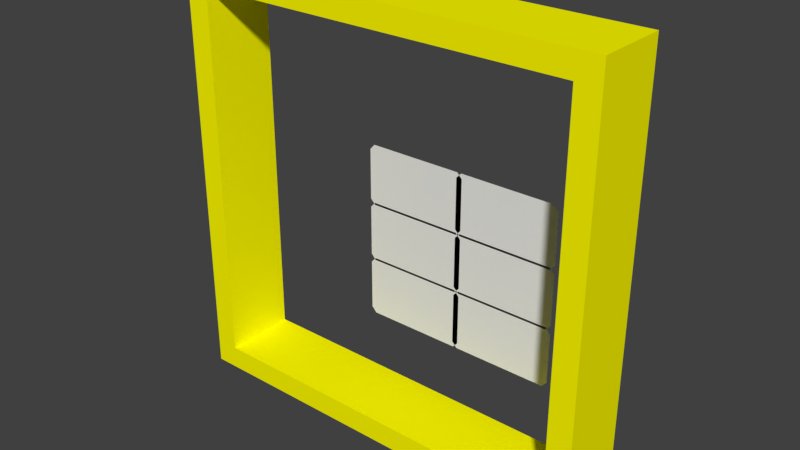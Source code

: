 # Source: highlights.blend  (saved by Blender 2.77.0; exported with 4.5.12 LTS)
import bpy
from mathutils import Matrix  # noqa: F401  (used for matrix-valued properties, if any)

bpy.ops.wm.read_factory_settings(use_empty=True)
scene = bpy.context.scene
scene.name = 'Scene'

# ---- collections
col_collection_1 = bpy.data.collections.new('Collection 1'); scene.collection.children.link(col_collection_1)

# ---- materials (node trees are filled in below, after node groups)
mat_phong1 = bpy.data.materials.new('phong1')
mat_phong1.alpha_threshold = 0.0
mat_phong1.use_transparent_shadow = False
mat_phong1.diffuse_color = (1.0, 0.9615, 0.0, 1.0)
mat_phong1.specular_color = (0.0, 0.0, 0.0)
mat_phong1.roughness = 0.5

# ---- material node trees

# ---- world
world_world = bpy.data.worlds.new('World'); scene.world = world_world
world_world.color = (0.05088, 0.05088, 0.05088)
world_world.use_sun_shadow = False
world_world.sun_shadow_jitter_overblur = 0.0
world_world.cycles.sampling_method = 'MANUAL'

# ---- meshes
me_cube_039 = bpy.data.meshes.new('Cube.039')
me_cube_039.from_pydata([(-3.392, 2.495, -3.858), (-3.392, 2.495, -7.116), (1.669, 2.495, -3.858), (1.669, 2.495, -7.116), (-3.654, 2.495, -6.832), (1.931, 2.495, -6.832), (-3.654, 2.495, -4.143), (1.931, 2.495, -4.143)], [], [(4, 5, 7, 6), (1, 3, 5, 4), (2, 0, 6, 7)])
_uv = me_cube_039.uv_layers.new(name='UVMap')
_uv.uv.foreach_set('vector', [0.8034, 0.6992, 0.263, 0.6886, 0.2662, 0.4727, 0.8104, 0.4657, 0.76, 0.7417, 0.3163, 0.7383, 0.263, 0.6886, 0.8034, 0.6992, 0.3115, 0.4244, 0.7571, 0.4316, 0.8104, 0.4657, 0.2662, 0.4727])
me_cube_039.use_remesh_preserve_volume = False
me_cube_039.use_remesh_preserve_attributes = False
me_cube_039.use_mirror_vertex_groups = False
me_cube_039.update()
me_cube_038 = bpy.data.meshes.new('Cube.038')
me_cube_038.from_pydata([(1.886, 2.495, -3.858), (1.886, 2.495, -7.116), (6.946, 2.495, -3.858), (6.946, 2.495, -7.116), (1.623, 2.495, -6.832), (7.209, 2.495, -6.832), (1.623, 2.495, -4.143), (7.209, 2.495, -4.143)], [], [(4, 5, 7, 6), (1, 3, 5, 4), (2, 0, 6, 7)])
_uv = me_cube_038.uv_layers.new(name='UVMap')
_uv.uv.foreach_set('vector', [0.8034, 0.6992, 0.263, 0.6886, 0.2662, 0.4727, 0.8104, 0.4657, 0.76, 0.7417, 0.3163, 0.7383, 0.263, 0.6886, 0.8034, 0.6992, 0.3115, 0.4244, 0.7571, 0.4316, 0.8104, 0.4657, 0.2662, 0.4727])
me_cube_038.use_remesh_preserve_volume = False
me_cube_038.use_remesh_preserve_attributes = False
me_cube_038.use_mirror_vertex_groups = False
me_cube_038.update()
me_cube_037 = bpy.data.meshes.new('Cube.037')
me_cube_037.from_pydata([(-3.392, 2.495, -0.7084), (-3.392, 2.495, -3.966), (1.669, 2.495, -0.7084), (1.669, 2.495, -3.966), (-3.654, 2.495, -3.682), (1.931, 2.495, -3.682), (-3.654, 2.495, -0.9926), (1.931, 2.495, -0.9926)], [], [(4, 5, 7, 6), (1, 3, 5, 4), (2, 0, 6, 7)])
_uv = me_cube_037.uv_layers.new(name='UVMap')
_uv.uv.foreach_set('vector', [0.8034, 0.6992, 0.263, 0.6886, 0.2662, 0.4727, 0.8104, 0.4657, 0.76, 0.7417, 0.3163, 0.7383, 0.263, 0.6886, 0.8034, 0.6992, 0.3115, 0.4244, 0.7571, 0.4316, 0.8104, 0.4657, 0.2662, 0.4727])
me_cube_037.use_remesh_preserve_volume = False
me_cube_037.use_remesh_preserve_attributes = False
me_cube_037.use_mirror_vertex_groups = False
me_cube_037.update()
me_cube_036 = bpy.data.meshes.new('Cube.036')
me_cube_036.from_pydata([(1.886, 2.495, -0.7084), (1.886, 2.495, -3.966), (6.946, 2.495, -0.7084), (6.946, 2.495, -3.966), (1.623, 2.495, -3.682), (7.209, 2.495, -3.682), (1.623, 2.495, -0.9926), (7.209, 2.495, -0.9926)], [], [(4, 5, 7, 6), (1, 3, 5, 4), (2, 0, 6, 7)])
_uv = me_cube_036.uv_layers.new(name='UVMap')
_uv.uv.foreach_set('vector', [0.8034, 0.6992, 0.263, 0.6886, 0.2662, 0.4727, 0.8104, 0.4657, 0.76, 0.7417, 0.3163, 0.7383, 0.263, 0.6886, 0.8034, 0.6992, 0.3115, 0.4244, 0.7571, 0.4316, 0.8104, 0.4657, 0.2662, 0.4727])
me_cube_036.use_remesh_preserve_volume = False
me_cube_036.use_remesh_preserve_attributes = False
me_cube_036.use_mirror_vertex_groups = False
me_cube_036.update()
me_cube_035 = bpy.data.meshes.new('Cube.035')
me_cube_035.from_pydata([(-3.392, 2.495, 2.442), (-3.392, 2.495, -0.8163), (1.669, 2.495, 2.442), (1.669, 2.495, -0.8163), (-3.654, 2.495, -0.5321), (1.931, 2.495, -0.5321), (-3.654, 2.495, 2.157), (1.931, 2.495, 2.157)], [], [(4, 5, 7, 6), (1, 3, 5, 4), (2, 0, 6, 7)])
_uv = me_cube_035.uv_layers.new(name='UVMap')
_uv.uv.foreach_set('vector', [0.8034, 0.6992, 0.263, 0.6886, 0.2662, 0.4727, 0.8104, 0.4657, 0.76, 0.7417, 0.3163, 0.7383, 0.263, 0.6886, 0.8034, 0.6992, 0.3115, 0.4244, 0.7571, 0.4316, 0.8104, 0.4657, 0.2662, 0.4727])
me_cube_035.use_remesh_preserve_volume = False
me_cube_035.use_remesh_preserve_attributes = False
me_cube_035.use_mirror_vertex_groups = False
me_cube_035.update()
me_cube_034 = bpy.data.meshes.new('Cube.034')
me_cube_034.from_pydata([(1.886, 2.495, 2.442), (1.886, 2.495, -0.8163), (6.946, 2.495, 2.442), (6.946, 2.495, -0.8163), (1.623, 2.495, -0.5321), (7.209, 2.495, -0.5321), (1.623, 2.495, 2.157), (7.209, 2.495, 2.157)], [], [(4, 5, 7, 6), (1, 3, 5, 4), (2, 0, 6, 7)])
_uv = me_cube_034.uv_layers.new(name='UVMap')
_uv.uv.foreach_set('vector', [0.8034, 0.6992, 0.263, 0.6886, 0.2662, 0.4727, 0.8104, 0.4657, 0.76, 0.7417, 0.3163, 0.7383, 0.263, 0.6886, 0.8034, 0.6992, 0.3115, 0.4244, 0.7571, 0.4316, 0.8104, 0.4657, 0.2662, 0.4727])
me_cube_034.use_remesh_preserve_volume = False
me_cube_034.use_remesh_preserve_attributes = False
me_cube_034.use_mirror_vertex_groups = False
me_cube_034.update()
me_untitled = bpy.data.meshes.new('Untitled')
me_untitled.from_pydata([(-11.19, -1.759, 11.19), (11.19, -1.759, 11.19), (-11.19, -1.759, -11.19), (11.19, -1.759, -11.19), (-11.19, 2.068, 11.19), (11.19, 2.068, 11.19), (-11.19, 2.068, -11.19), (11.19, 2.068, -11.19), (-9.943, 2.068, 9.949), (9.943, 2.068, 9.949), (-9.943, 2.068, -9.949), (9.943, 2.068, -9.949), (-9.943, -1.759, 9.949), (9.943, -1.759, 9.949), (-9.943, -1.759, -9.949), (9.943, -1.759, -9.949), (-11.19, -1.759, 11.19), (11.19, -1.759, 11.19), (-11.19, -1.759, -11.19), (11.19, -1.759, -11.19)], [], [(1, 0, 4, 5), (0, 2, 6, 4), (3, 1, 5, 7), (2, 3, 7, 6), (5, 4, 8, 9), (4, 6, 10, 8), (7, 5, 9, 11), (6, 7, 11, 10), (9, 8, 12, 13), (8, 10, 14, 12), (11, 9, 13, 15), (10, 11, 15, 14), (12, 16, 17, 13), (14, 18, 16, 12), (13, 17, 19, 15), (15, 19, 18, 14)])
me_untitled.polygons.foreach_set('use_smooth', [True] * 16)
_k = set([(0, 4), (1, 5), (2, 6), (3, 7), (4, 5), (4, 6), (5, 7), (6, 7), (8, 9), (8, 10), (8, 12), (9, 11), (9, 13), (10, 11), (10, 14), (11, 15), (12, 13), (12, 14), (13, 15), (14, 15)])
me_untitled.attributes.new('sharp_edge', 'BOOLEAN', 'EDGE').data.foreach_set('value', [ (min(e.vertices), max(e.vertices)) in _k for e in me_untitled.edges])
_uv = me_untitled.uv_layers.new(name='map1')
_uv.uv.foreach_set('vector', [0.0, 0.0, 1.0, 0.0, 1.0, 1.0, 0.0, 1.0, 0.0, 0.0, 1.0, 0.0, 1.0, 1.0, 0.0, 1.0, 0.0, 0.0, 1.0, 0.0, 1.0, 1.0, 0.0, 1.0, 0.0, 0.0, 1.0, 0.0, 1.0, 1.0, 0.0, 1.0, 0.0, 0.0, 1.0, 0.0, 1.0, 1.0, 0.0, 1.0, 0.0, 0.0, 1.0, 0.0, 1.0, 1.0, 0.0, 1.0, 0.0, 0.0, 1.0, 0.0, 1.0, 1.0, 0.0, 1.0, 0.0, 0.0, 1.0, 0.0, 1.0, 1.0, 0.0, 1.0, 0.0, 0.0, 1.0, 0.0, 1.0, 1.0, 0.0, 1.0, 0.0, 0.0, 1.0, 0.0, 1.0, 1.0, 0.0, 1.0, 0.0, 0.0, 1.0, 0.0, 1.0, 1.0, 0.0, 1.0, 0.0, 0.0, 1.0, 0.0, 1.0, 1.0, 0.0, 1.0, 0.0, 0.0, 0.0, 1.0, 1.0, 1.0, 1.0, 0.0, 0.0, 0.0, 0.0, 1.0, 1.0, 1.0, 1.0, 0.0, 0.0, 0.0, 0.0, 1.0, 1.0, 1.0, 1.0, 0.0, 0.0, 0.0, 0.0, 1.0, 1.0, 1.0, 1.0, 0.0])
me_untitled.materials.append(mat_phong1)
me_untitled.use_remesh_preserve_volume = False
me_untitled.use_remesh_preserve_attributes = False
me_untitled.use_mirror_vertex_groups = False
me_untitled.update()
me_untitled.normals_split_custom_set([tuple(v) for v in zip(*[iter([0.0, -1.994e-06, -1.0, 0.0, -1.994e-06, -1.0, 0.0, -1.994e-06, -1.0, 0.0, -1.994e-06, -1.0, 1.0, 1.781e-07, 0.0, 1.0, 1.781e-07, 0.0, 1.0, 1.781e-07, 0.0, 1.0, 1.781e-07, 0.0, -1.0, 1.781e-07, 0.0, -1.0, 1.781e-07, 0.0, -1.0, 1.781e-07, 0.0, -1.0, 1.781e-07, 0.0, 0.0, -1.994e-06, 1.0, 0.0, -1.994e-06, 1.0, 0.0, -1.994e-06, 1.0, 0.0, -1.994e-06, 1.0, 0.0, -1.0, 0.0, 0.0, -1.0, 0.0, 0.0, -1.0, 0.0, 0.0, -1.0, 0.0, 0.0, -1.0, 0.0, 0.0, -1.0, 0.0, 0.0, -1.0, 0.0, 0.0, -1.0, 0.0, 0.0, -1.0, 0.0, 0.0, -1.0, 0.0, 0.0, -1.0, 0.0, 0.0, -1.0, 0.0, 0.0, -1.0, 0.0, 0.0, -1.0, 0.0, 0.0, -1.0, 0.0, 0.0, -1.0, 0.0, 0.0, 0.0, 1.0, 0.0, 0.0, 1.0, 0.0, 0.0, 1.0, 0.0, 0.0, 1.0, -1.0, 0.0, 0.0, -1.0, 0.0, 0.0, -1.0, 0.0, 0.0, -1.0, 0.0, 0.0, 1.0, 0.0, 0.0, 1.0, 0.0, 0.0, 1.0, 0.0, 0.0, 1.0, 0.0, 0.0, 0.0, 1.994e-06, -1.0, 0.0, 1.994e-06, -1.0, 0.0, 1.994e-06, -1.0, 0.0, 1.994e-06, -1.0, -1.142e-06, 1.0, 1.147e-06, -1.147e-06, 1.0, 1.143e-06, 1.147e-06, 1.0, 1.143e-06, 1.142e-06, 1.0, 1.147e-06, -1.142e-06, 1.0, -1.147e-06, -1.147e-06, 1.0, -1.143e-06, -1.147e-06, 1.0, 1.143e-06, -1.142e-06, 1.0, 1.147e-06, 1.142e-06, 1.0, 1.147e-06, 1.147e-06, 1.0, 1.143e-06, 1.147e-06, 1.0, -1.143e-06, 1.142e-06, 1.0, -1.147e-06, 1.142e-06, 1.0, -1.147e-06, 1.147e-06, 1.0, -1.143e-06, -1.147e-06, 1.0, -1.143e-06, -1.142e-06, 1.0, -1.147e-06])] * 3)])

# ---- objects
ob_button6highlight = bpy.data.objects.new('Button6Highlight', me_cube_039)
ob_button5highlight = bpy.data.objects.new('Button5Highlight', me_cube_038)
ob_button4highlight = bpy.data.objects.new('Button4Highlight', me_cube_037)
ob_button3highlight = bpy.data.objects.new('Button3Highlight', me_cube_036)
ob_button2highlight = bpy.data.objects.new('Button2Highlight', me_cube_035)
ob_button1highlight = bpy.data.objects.new('Button1Highlight', me_cube_034)
ob_component_highlight = bpy.data.objects.new('Component_Highlight', me_untitled)

# ---- transforms, parenting, visibility, modifiers, constraints
ob_button6highlight.location = (0.0, 0.0, 0.0)
ob_button6highlight.lineart.crease_threshold = 0.0
ob_button5highlight.location = (0.0, 0.0, 0.0)
ob_button5highlight.lineart.crease_threshold = 0.0
ob_button4highlight.location = (0.0, 0.0, 0.0)
ob_button4highlight.lineart.crease_threshold = 0.0
ob_button3highlight.location = (0.0, 0.0, 0.0)
ob_button3highlight.lineart.crease_threshold = 0.0
ob_button2highlight.location = (0.0, 0.0, 0.0)
ob_button2highlight.lineart.crease_threshold = 0.0
ob_button1highlight.location = (0.0, 0.0, 0.0)
ob_button1highlight.lineart.crease_threshold = 0.0
ob_component_highlight.location = (0.0, 0.0, 0.0)
ob_component_highlight.color = (0.8, 0.8, 0.8, 1.0)
ob_component_highlight.lineart.crease_threshold = 0.0

# ---- collection membership
col_collection_1.objects.link(ob_button6highlight)
col_collection_1.objects.link(ob_button5highlight)
col_collection_1.objects.link(ob_button4highlight)
col_collection_1.objects.link(ob_button3highlight)
col_collection_1.objects.link(ob_button2highlight)
col_collection_1.objects.link(ob_button1highlight)
col_collection_1.objects.link(ob_component_highlight)

# ---- scene / render settings (as saved in the file)
scene.frame_start = 1; scene.frame_end = 250; scene.frame_set(2)
scene.render.engine = 'BLENDER_EEVEE_NEXT'
scene.render.resolution_percentage = 50
scene.render.fps = 30
scene.render.dither_intensity = 0.0
scene.cycles.use_denoising = False
scene.cycles.samples = 128
scene.cycles.sampling_pattern = 'TABULATED_SOBOL'
scene.cycles.light_sampling_threshold = 0.0
scene.cycles.use_adaptive_sampling = False
scene.cycles.use_light_tree = False
scene.cycles.blur_glossy = 0.0
scene.cycles.sample_clamp_indirect = 0.0
scene.view_settings.view_transform = 'Standard'
bpy.context.view_layer.update()

# ---- added for rendering (the .blend has no active camera and no usable light): camera, sun
cam_auto = bpy.data.cameras.new('AutoCamera')
cam_auto.lens = 50.0
cam_auto.sensor_width = 36.0
cam_auto.clip_end = 1000.0
ob_auto_camera = bpy.data.objects.new('AutoCamera', cam_auto)
scene.collection.objects.link(ob_auto_camera)
ob_auto_camera.location = (29.5578, -35.1011, 23.6462)
ob_auto_camera.rotation_euler = (1.09748, -7.21219e-08, 0.694738)
scene.camera = ob_auto_camera
light_auto_sun = bpy.data.lights.new('AutoSun', 'SUN')
light_auto_sun.energy = 3.0
light_auto_sun.angle = 0.0523599
ob_auto_sun = bpy.data.objects.new('AutoSun', light_auto_sun)
scene.collection.objects.link(ob_auto_sun)
ob_auto_sun.rotation_euler = (0.872665, 0.174533, 0.523599)
bpy.context.view_layer.update()
